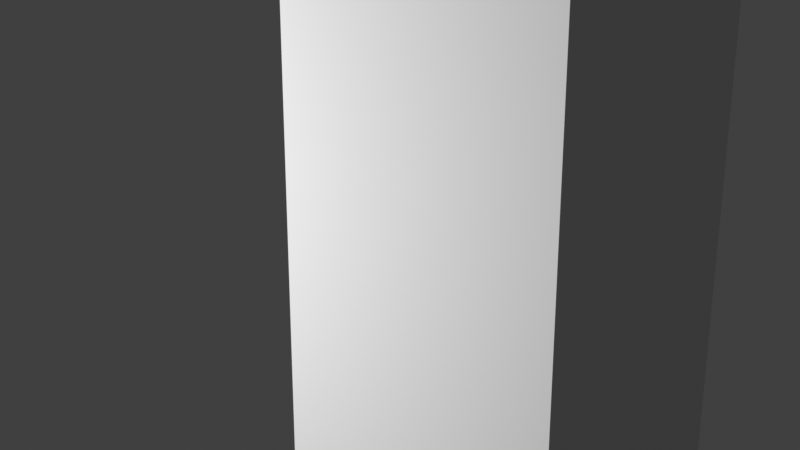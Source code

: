# Source: open_meshes.blend  (saved by Blender 2.93.20; exported with 4.5.12 LTS)
import bpy
from mathutils import Matrix  # noqa: F401  (used for matrix-valued properties, if any)

bpy.ops.wm.read_factory_settings(use_empty=True)
scene = bpy.context.scene
scene.name = 'Scene'

# ---- collections
col_collection = bpy.data.collections.new('Collection'); scene.collection.children.link(col_collection)

# ---- world
world_world = bpy.data.worlds.new('World'); scene.world = world_world
world_world.use_nodes = True; world_world.node_tree.nodes.clear()
_N = world_world.node_tree.nodes; _L = world_world.node_tree.links
n0 = _N.new('ShaderNodeOutputWorld'); n0.name = 'World Output'; n0.location = (300, 300)
n1 = _N.new('ShaderNodeBackground'); n1.name = 'Background'; n1.location = (10, 300)
n1.inputs[0].default_value = (0.05088, 0.05088, 0.05088, 1.0)
_L.new(n1.outputs[0], n0.inputs[0])
n0.is_active_output = True
world_world.color = (0.05088, 0.05088, 0.05088)
world_world.use_sun_shadow = False
world_world.sun_shadow_jitter_overblur = 0.0

# ---- cameras
cam_camera = bpy.data.cameras.new('Camera')
cam_camera.clip_end = 100.0
cam_camera.ortho_scale = 7.314

# ---- lights
light_light = bpy.data.lights.new('Light', 'POINT')
light_light.transmission_factor = 0.0
light_light.use_shadow = False
light_light.energy = 1000.0
light_light.shadow_maximum_resolution = 0.006
light_light.use_absolute_resolution = True

# ---- meshes
me_cube = bpy.data.meshes.new('Cube')
me_cube.from_pydata([(-1.0, -1.0, -1.0), (-1.0, -1.0, 1.0), (-1.0, 1.0, -1.0), (-1.0, 1.0, 1.0), (1.0, -1.0, -1.0), (1.0, -1.0, 1.0), (1.0, 1.0, -1.0), (1.0, 1.0, 1.0)], [], [(0, 1, 3, 2), (2, 3, 7, 6), (6, 7, 5, 4), (4, 5, 1, 0), (2, 6, 4, 0), (7, 3, 1, 5)])
_uv = me_cube.uv_layers.new(name='UVMap')
_uv.uv.foreach_set('vector', [0.375, 0.0, 0.625, 0.0, 0.625, 0.25, 0.375, 0.25, 0.375, 0.25, 0.625, 0.25, 0.625, 0.5, 0.375, 0.5, 0.375, 0.5, 0.625, 0.5, 0.625, 0.75, 0.375, 0.75, 0.375, 0.75, 0.625, 0.75, 0.625, 1.0, 0.375, 1.0, 0.125, 0.5, 0.375, 0.5, 0.375, 0.75, 0.125, 0.75, 0.625, 0.5, 0.875, 0.5, 0.875, 0.75, 0.625, 0.75])
me_cube.use_remesh_fix_poles = True
me_cube.use_remesh_preserve_attributes = False
me_cube.update()

# ---- objects
ob_cube = bpy.data.objects.new('Cube', me_cube)
ob_light = bpy.data.objects.new('Light', light_light)
ob_camera = bpy.data.objects.new('Camera', cam_camera)

# ---- transforms, parenting, visibility, modifiers, constraints
ob_cube.location = (-0.06614, 1.394, 0.2946)
ob_cube.scale = (1.0, 1.0, 2.468)
ob_light.location = (-2.746, -4.232, 1.201)
ob_light.lock_rotations_4d = False
ob_light.empty_display_type = 'ARROWS'
ob_light.color = (0.0, 0.0, 0.0, 0.0)
ob_light.lineart.crease_threshold = 0.0
ob_camera.location = (3.781, -4.273, 2.944)
ob_camera.rotation_euler = (1.25, -0.0, 0.6979)
ob_camera.lock_rotations_4d = False
ob_camera.empty_display_type = 'ARROWS'
ob_camera.color = (0.0, 0.0, 0.0, 0.0)
ob_camera.display_type = 'WIRE'
ob_camera.lineart.crease_threshold = 0.0

# ---- collection membership
scene.collection.objects.link(ob_cube)
col_collection.objects.link(ob_light)
col_collection.objects.link(ob_camera)

# ---- scene / render settings (as saved in the file)
scene.camera = ob_camera
scene.frame_start = 1; scene.frame_end = 206; scene.frame_set(0)
scene.render.engine = 'BLENDER_EEVEE_NEXT'
scene.cycles.samples = 128
scene.cycles.sampling_pattern = 'TABULATED_SOBOL'
scene.cycles.use_adaptive_sampling = False
scene.cycles.use_light_tree = False
scene.view_settings.view_transform = 'Standard'
bpy.context.view_layer.update()
